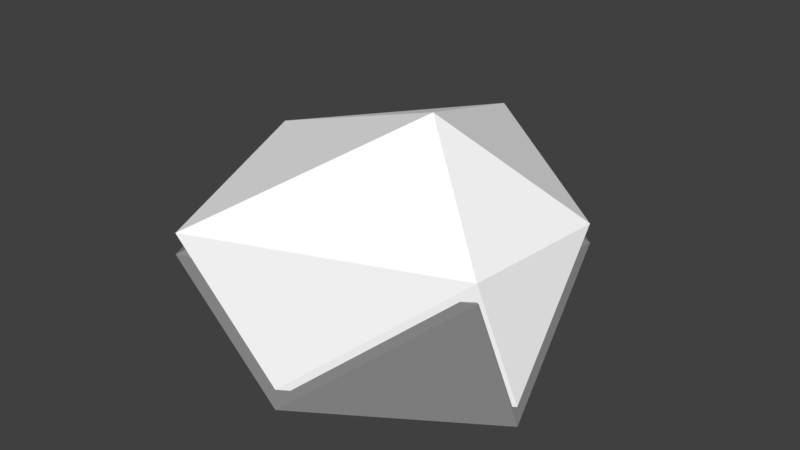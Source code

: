 # Source: small_rock_snow.blend  (saved by Blender 2.78.0; exported with 4.5.12 LTS)
import bpy
from mathutils import Matrix  # noqa: F401  (used for matrix-valued properties, if any)

bpy.ops.wm.read_factory_settings(use_empty=True)
scene = bpy.context.scene
scene.name = 'Scene'

# ---- collections
col_collection_1 = bpy.data.collections.new('Collection 1'); scene.collection.children.link(col_collection_1)

# ---- materials (node trees are filled in below, after node groups)
mat_material = bpy.data.materials.new('Material')
mat_material.alpha_threshold = 0.0
mat_material.use_transparent_shadow = False
mat_material.diffuse_color = (0.2499, 0.2499, 0.2499, 1.0)
mat_material.roughness = 0.5
mat_material.specular_intensity = 0.0
mat_snow_001 = bpy.data.materials.new('Snow.001')
mat_snow_001.alpha_threshold = 0.0
mat_snow_001.use_transparent_shadow = False
mat_snow_001.diffuse_color = (1.0, 1.0, 1.0, 1.0)
mat_snow_001.roughness = 0.5
mat_snow_001.specular_intensity = 0.0

# ---- material node trees

# ---- world
world_world = bpy.data.worlds.new('World'); scene.world = world_world
world_world.color = (0.05088, 0.05088, 0.05088)
world_world.use_sun_shadow = False
world_world.sun_shadow_jitter_overblur = 0.0
world_world.cycles.sampling_method = 'MANUAL'

# ---- meshes
me_icosphere_005 = bpy.data.meshes.new('Icosphere.005')
me_icosphere_005.from_pydata([(0.3346, -1.198, -0.1608), (1.029, -0.5263, 0.3903), (-0.06345, -1.39, 0.6382), (-0.8447, -0.485, -0.1154), (-0.1624, -0.03582, -0.4434), (1.201, -0.3871, -0.3144), (0.5379, -0.2485, 1.039), (-0.7193, -0.02716, 0.6069), (-0.5969, 0.7141, -0.1763), (0.4141, 0.9136, -0.2664), (1.119, 0.3323, 0.3979), (-0.07063, 1.253, 0.4993), (0.3376, -1.208, -0.2744), (1.038, -0.5306, 0.2811), (-0.06364, -1.401, 0.5311), (-0.8512, -0.489, -0.2286), (-0.1634, -0.03619, -0.5592), (1.211, -0.3903, -0.4292), (0.5426, -0.2505, 0.9347), (-0.7248, -0.02746, 0.4994), (-0.6013, 0.7198, -0.29), (0.4178, 0.9209, -0.3808), (1.128, 0.3348, 0.2888), (-0.07088, 1.263, 0.391)], [], [(0, 1, 2), (1, 0, 5), (0, 2, 3), (0, 3, 4), (0, 4, 5), (1, 5, 10), (2, 1, 6), (3, 2, 7), (4, 3, 8), (5, 4, 9), (1, 10, 6), (2, 6, 7), (3, 7, 8), (4, 8, 9), (5, 9, 10), (6, 10, 11), (7, 6, 11), (8, 7, 11), (9, 8, 11), (10, 9, 11), (12, 13, 14), (13, 12, 17), (12, 14, 15), (12, 15, 16), (12, 16, 17), (13, 17, 22), (14, 13, 18), (15, 14, 19), (16, 15, 20), (17, 16, 21), (13, 22, 18), (14, 18, 19), (15, 19, 20), (16, 20, 21), (17, 21, 22), (18, 22, 23), (19, 18, 23), (20, 19, 23), (21, 20, 23), (22, 21, 23)])
me_icosphere_005.polygons.foreach_set('material_index', [1, 1, 1, 1, 1, 1, 1, 1, 1, 1, 1, 1, 1, 1, 1, 1, 1, 1, 1, 1, 0, 0, 0, 0, 0, 0, 0, 0, 0, 0, 0, 0, 0, 0, 0, 0, 0, 0, 0, 0])
me_icosphere_005.materials.append(mat_material)
me_icosphere_005.materials.append(mat_snow_001)
me_icosphere_005.use_remesh_preserve_volume = False
me_icosphere_005.use_remesh_preserve_attributes = False
me_icosphere_005.use_mirror_vertex_groups = False
me_icosphere_005.update()

# ---- objects
ob_icosphere_003 = bpy.data.objects.new('Icosphere.003', me_icosphere_005)

# ---- transforms, parenting, visibility, modifiers, constraints
ob_icosphere_003.location = (0.0, 0.0, 0.0)
ob_icosphere_003.lineart.crease_threshold = 0.0

# ---- collection membership
col_collection_1.objects.link(ob_icosphere_003)

# ---- scene / render settings (as saved in the file)
scene.frame_start = 1; scene.frame_end = 250; scene.frame_set(1)
scene.render.engine = 'BLENDER_EEVEE_NEXT'
scene.render.resolution_percentage = 50
scene.render.dither_intensity = 0.0
scene.cycles.use_denoising = False
scene.cycles.samples = 128
scene.cycles.sampling_pattern = 'TABULATED_SOBOL'
scene.cycles.light_sampling_threshold = 0.0
scene.cycles.use_adaptive_sampling = False
scene.cycles.use_light_tree = False
scene.cycles.blur_glossy = 0.0
scene.cycles.sample_clamp_indirect = 0.0
scene.view_settings.view_transform = 'Standard'
bpy.context.view_layer.update()

# ---- added for rendering (the .blend has no active camera and no usable light): camera, sun
cam_auto = bpy.data.cameras.new('AutoCamera')
cam_auto.lens = 50.0
cam_auto.sensor_width = 36.0
cam_auto.clip_end = 1000.0
ob_auto_camera = bpy.data.objects.new('AutoCamera', cam_auto)
scene.collection.objects.link(ob_auto_camera)
ob_auto_camera.location = (3.62992, -4.20896, 2.99968)
ob_auto_camera.rotation_euler = (1.09748, -7.21219e-08, 0.694738)
scene.camera = ob_auto_camera
light_auto_sun = bpy.data.lights.new('AutoSun', 'SUN')
light_auto_sun.energy = 3.0
light_auto_sun.angle = 0.0523599
ob_auto_sun = bpy.data.objects.new('AutoSun', light_auto_sun)
scene.collection.objects.link(ob_auto_sun)
ob_auto_sun.rotation_euler = (0.872665, 0.174533, 0.523599)
bpy.context.view_layer.update()
